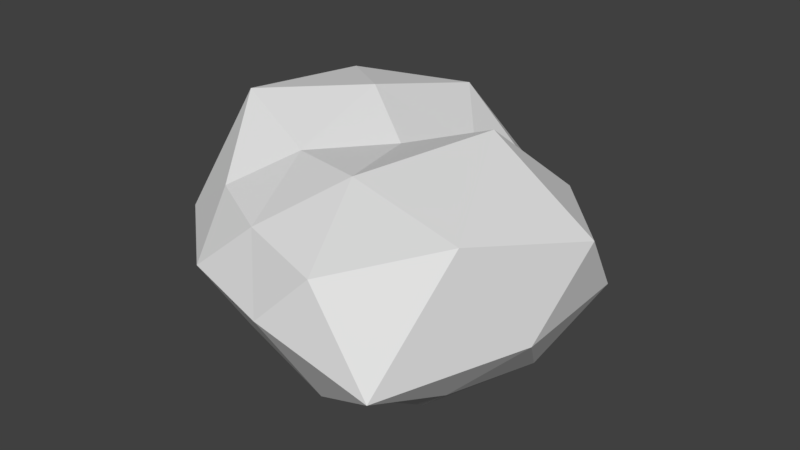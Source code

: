 # Source: Asteroid_Simple_6.blend  (saved by Blender 2.78.0; exported with 4.5.12 LTS)
import bpy
from mathutils import Matrix  # noqa: F401  (used for matrix-valued properties, if any)

bpy.ops.wm.read_factory_settings(use_empty=True)
scene = bpy.context.scene
scene.name = 'Scene'

# ---- collections
col_collection_1 = bpy.data.collections.new('Collection 1'); scene.collection.children.link(col_collection_1)

# ---- world
world_world = bpy.data.worlds.new('World'); scene.world = world_world
world_world.color = (0.05088, 0.05088, 0.05088)
world_world.use_sun_shadow = False
world_world.sun_shadow_jitter_overblur = 0.0
world_world.cycles.sampling_method = 'MANUAL'

# ---- meshes
me_icosphere = bpy.data.meshes.new('Icosphere')
me_icosphere.from_pydata([(0.01359, -0.008167, -1.296), (1.537, -1.125, -0.7161), (-0.5604, -1.663, -0.5189), (-2.155, -0.05508, -0.7184), (-0.6784, 2.571, -0.956), (1.51, 1.158, -0.6521), (0.6004, -1.99, 0.5949), (-1.451, -1.111, 0.5996), (-1.834, 1.4, 1.172), (0.5509, 1.618, 0.4962), (2.315, 0.07682, 0.7244), (0.0203, 0.01895, 1.109), (-0.3356, -1.009, -1.059), (0.9068, -0.6814, -1.378), (0.5226, -1.793, -0.8267), (1.775, 0.03221, -0.8454), (0.9057, 0.6758, -1.272), (-1.169, 0.03107, -1.256), (-1.456, -1.089, -0.6829), (-0.355, 1.097, -1.322), (-1.925, 1.418, -1.078), (0.6069, 1.914, -0.8161), (2.182, -0.6883, -0.1187), (2.157, 0.7242, -0.07983), (-0.02299, -2.11, -0.03951), (1.542, -2.271, -0.1899), (-2.313, -0.845, -0.001442), (-1.246, -1.751, -0.01937), (-1.732, 2.368, 0.2478), (-2.519, 0.7873, 0.1233), (1.219, 1.729, -0.05049), (0.06003, 2.445, 0.08824), (1.854, -1.417, 1.11), (-0.5164, -1.619, 0.6124), (-2.053, -0.1181, 1.263), (-0.5626, 1.98, 1.096), (1.428, 1.07, 0.6739), (0.2711, -1.008, 1.17), (1.117, 0.0985, 1.523), (-0.8193, -0.5962, 1.004), (-0.8353, 0.6028, 1.392), (0.3014, 0.9345, 0.8598)], [], [(0, 13, 12), (1, 13, 15), (0, 12, 17), (0, 17, 19), (0, 19, 16), (1, 15, 22), (2, 14, 24), (3, 18, 26), (4, 20, 28), (5, 21, 30), (1, 22, 25), (2, 24, 27), (3, 26, 29), (4, 28, 31), (5, 30, 23), (6, 32, 37), (7, 33, 39), (8, 34, 40), (9, 35, 41), (10, 36, 38), (38, 41, 11), (38, 36, 41), (36, 9, 41), (41, 40, 11), (41, 35, 40), (35, 8, 40), (40, 39, 11), (40, 34, 39), (34, 7, 39), (39, 37, 11), (39, 33, 37), (33, 6, 37), (37, 38, 11), (37, 32, 38), (32, 10, 38), (23, 36, 10), (23, 30, 36), (30, 9, 36), (31, 35, 9), (31, 28, 35), (28, 8, 35), (29, 34, 8), (29, 26, 34), (26, 7, 34), (27, 33, 7), (27, 24, 33), (24, 6, 33), (25, 32, 6), (25, 22, 32), (22, 10, 32), (30, 31, 9), (30, 21, 31), (21, 4, 31), (28, 29, 8), (28, 20, 29), (20, 3, 29), (26, 27, 7), (26, 18, 27), (18, 2, 27), (24, 25, 6), (24, 14, 25), (14, 1, 25), (22, 23, 10), (22, 15, 23), (15, 5, 23), (16, 21, 5), (16, 19, 21), (19, 4, 21), (19, 20, 4), (19, 17, 20), (17, 3, 20), (17, 18, 3), (17, 12, 18), (12, 2, 18), (15, 16, 5), (15, 13, 16), (13, 0, 16), (12, 14, 2), (12, 13, 14), (13, 1, 14)])
me_icosphere.use_remesh_preserve_volume = False
me_icosphere.use_remesh_preserve_attributes = False
me_icosphere.use_mirror_vertex_groups = False
me_icosphere.update()

# ---- objects
ob_icosphere = bpy.data.objects.new('Icosphere', me_icosphere)

# ---- transforms, parenting, visibility, modifiers, constraints
ob_icosphere.location = (0.0, 0.0, 0.0)
ob_icosphere.lineart.crease_threshold = 0.0

# ---- collection membership
col_collection_1.objects.link(ob_icosphere)

# ---- scene / render settings (as saved in the file)
scene.frame_start = 1; scene.frame_end = 250; scene.frame_set(1)
scene.render.engine = 'BLENDER_EEVEE_NEXT'
scene.render.resolution_percentage = 50
scene.render.dither_intensity = 0.0
scene.cycles.use_denoising = False
scene.cycles.samples = 128
scene.cycles.sampling_pattern = 'TABULATED_SOBOL'
scene.cycles.light_sampling_threshold = 0.0
scene.cycles.use_adaptive_sampling = False
scene.cycles.use_light_tree = False
scene.cycles.blur_glossy = 0.0
scene.cycles.sample_clamp_indirect = 0.0
scene.view_settings.view_transform = 'Standard'
bpy.context.view_layer.update()

# ---- added for rendering (the .blend has no active camera and no usable light): camera, sun
cam_auto = bpy.data.cameras.new('AutoCamera')
cam_auto.lens = 50.0
cam_auto.sensor_width = 36.0
cam_auto.clip_end = 1000.0
ob_auto_camera = bpy.data.objects.new('AutoCamera', cam_auto)
scene.collection.objects.link(ob_auto_camera)
ob_auto_camera.location = (6.77278, -8.09965, 5.57235)
ob_auto_camera.rotation_euler = (1.09748, -7.21219e-08, 0.694738)
scene.camera = ob_auto_camera
light_auto_sun = bpy.data.lights.new('AutoSun', 'SUN')
light_auto_sun.energy = 3.0
light_auto_sun.angle = 0.0523599
ob_auto_sun = bpy.data.objects.new('AutoSun', light_auto_sun)
scene.collection.objects.link(ob_auto_sun)
ob_auto_sun.rotation_euler = (0.872665, 0.174533, 0.523599)
bpy.context.view_layer.update()
